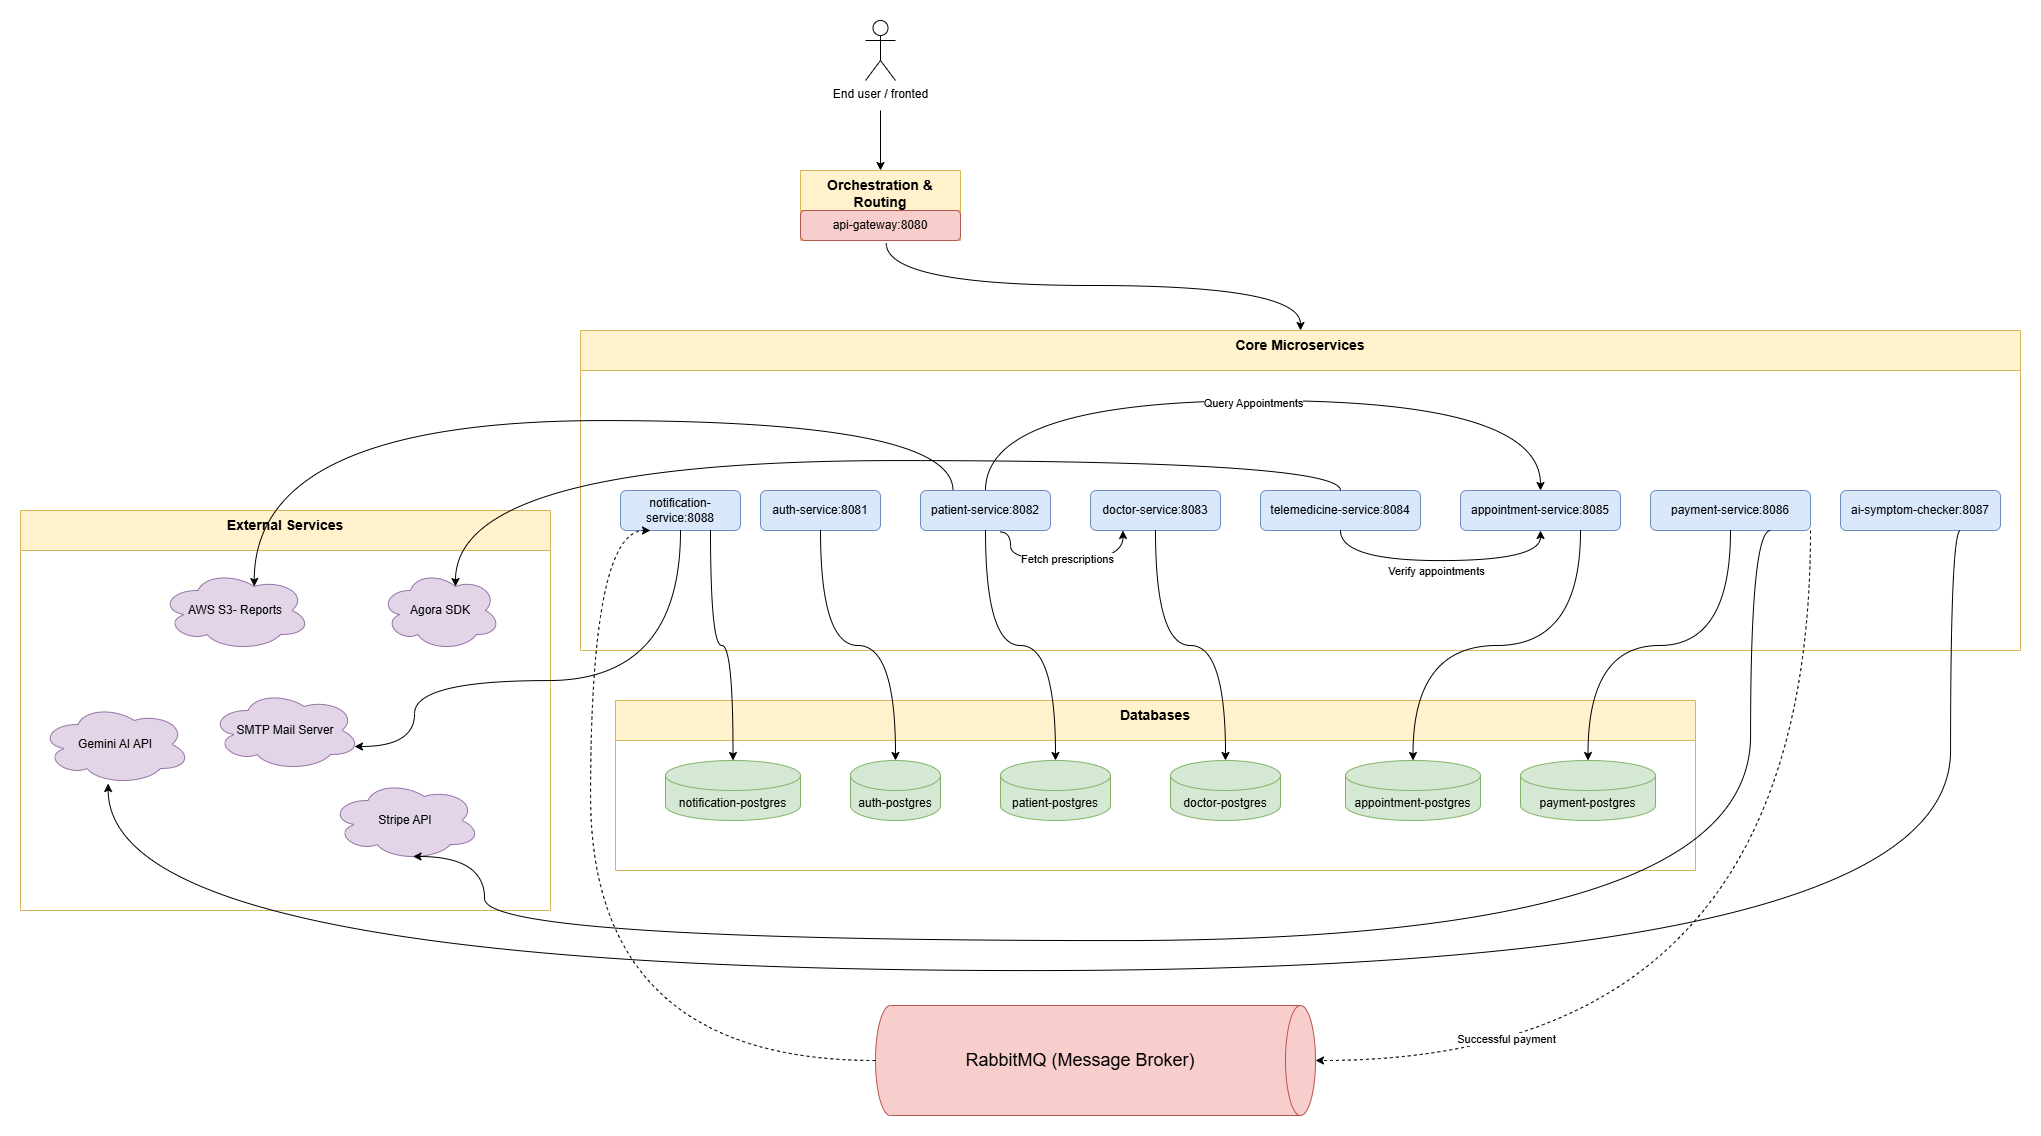

The diagram above was exported from draw.io. Its source (the exported page's mxGraphModel, read from the mxfile embedded in the PNG):
<mxGraphModel dx="3199" dy="1263" grid="1" gridSize="10" guides="1" tooltips="1" connect="1" arrows="1" fold="1" page="1" pageScale="1" pageWidth="827" pageHeight="1169" math="0" shadow="0">
  <root>
    <mxCell id="0" />
    <mxCell id="1" parent="0" />
    <mxCell id="5JMABwAmGAdSAX24Iq4R-2" parent="1" style="shape=umlActor;verticalLabelPosition=bottom;verticalAlign=top;html=1;outlineConnect=0;" value="End user / fronted" vertex="1">
      <mxGeometry height="60" width="30" x="625" y="1030" as="geometry" />
    </mxCell>
    <mxCell id="5JMABwAmGAdSAX24Iq4R-3" parent="1" style="swimlane;fontStyle=0;align=center;verticalAlign=top;childLayout=stackLayout;horizontal=1;startSize=40;horizontalStack=0;resizeParent=1;resizeParentMax=0;resizeLast=0;collapsible=0;marginBottom=0;html=1;whiteSpace=wrap;fillColor=#fff2cc;strokeColor=#d6b656;" value="&lt;b&gt;&lt;font style=&quot;font-size: 14px;&quot;&gt;Orchestration &amp;amp; Routing&lt;/font&gt;&lt;/b&gt;" vertex="1">
      <mxGeometry height="70" width="160" x="560" y="1180" as="geometry" />
    </mxCell>
    <mxCell id="5JMABwAmGAdSAX24Iq4R-4" parent="5JMABwAmGAdSAX24Iq4R-3" style="rounded=1;whiteSpace=wrap;html=1;fillColor=#f8cecc;strokeColor=#b85450;" value="api-gateway:8080" vertex="1">
      <mxGeometry height="30" width="160" y="40" as="geometry" />
    </mxCell>
    <mxCell id="5JMABwAmGAdSAX24Iq4R-5" parent="1" style="swimlane;fontStyle=0;align=center;verticalAlign=top;childLayout=stackLayout;horizontal=1;startSize=40;horizontalStack=0;resizeParent=1;resizeParentMax=0;resizeLast=0;collapsible=0;marginBottom=0;html=1;whiteSpace=wrap;fillColor=#fff2cc;strokeColor=#d6b656;movable=1;resizable=1;rotatable=1;deletable=1;editable=1;locked=0;connectable=1;" value="&lt;b&gt;&lt;font style=&quot;font-size: 14px;&quot;&gt;Core Microservices&lt;/font&gt;&lt;/b&gt;" vertex="1">
      <mxGeometry height="320" width="1440" x="340" y="1340" as="geometry" />
    </mxCell>
    <mxCell id="5JMABwAmGAdSAX24Iq4R-6" parent="1" style="rounded=1;whiteSpace=wrap;html=1;fillColor=#dae8fc;strokeColor=#6c8ebf;" value="auth-service:8081" vertex="1">
      <mxGeometry height="40" width="120" x="520" y="1500" as="geometry" />
    </mxCell>
    <mxCell id="5JMABwAmGAdSAX24Iq4R-7" parent="1" style="rounded=1;whiteSpace=wrap;html=1;fillColor=#dae8fc;strokeColor=#6c8ebf;" value="patient-service:8082" vertex="1">
      <mxGeometry height="40" width="130" x="680" y="1500" as="geometry" />
    </mxCell>
    <mxCell id="5JMABwAmGAdSAX24Iq4R-8" parent="1" style="rounded=1;whiteSpace=wrap;html=1;fillColor=#dae8fc;strokeColor=#6c8ebf;" value="doctor-service:8083" vertex="1">
      <mxGeometry height="40" width="130" x="850" y="1500" as="geometry" />
    </mxCell>
    <mxCell id="5JMABwAmGAdSAX24Iq4R-9" parent="1" style="rounded=1;whiteSpace=wrap;html=1;fillColor=#dae8fc;strokeColor=#6c8ebf;" value="telemedicine-service:8084" vertex="1">
      <mxGeometry height="40" width="160" x="1020" y="1500" as="geometry" />
    </mxCell>
    <mxCell id="5JMABwAmGAdSAX24Iq4R-10" parent="1" style="rounded=1;whiteSpace=wrap;html=1;fillColor=#dae8fc;strokeColor=#6c8ebf;" value="appointment-service:8085" vertex="1">
      <mxGeometry height="40" width="160" x="1220" y="1500" as="geometry" />
    </mxCell>
    <mxCell id="5JMABwAmGAdSAX24Iq4R-11" parent="1" style="rounded=1;whiteSpace=wrap;html=1;fillColor=#dae8fc;strokeColor=#6c8ebf;" value="payment-service:8086" vertex="1">
      <mxGeometry height="40" width="160" x="1410" y="1500" as="geometry" />
    </mxCell>
    <mxCell id="5JMABwAmGAdSAX24Iq4R-12" parent="1" style="rounded=1;whiteSpace=wrap;html=1;fillColor=#dae8fc;strokeColor=#6c8ebf;" value="ai-symptom-checker:8087" vertex="1">
      <mxGeometry height="40" width="160" x="1600" y="1500" as="geometry" />
    </mxCell>
    <mxCell id="5JMABwAmGAdSAX24Iq4R-13" parent="1" style="swimlane;fontStyle=0;align=center;verticalAlign=top;childLayout=stackLayout;horizontal=1;startSize=40;horizontalStack=0;resizeParent=1;resizeParentMax=0;resizeLast=0;collapsible=0;marginBottom=0;html=1;whiteSpace=wrap;fillColor=#fff2cc;strokeColor=#d6b656;movable=1;resizable=1;rotatable=1;deletable=1;editable=1;locked=0;connectable=1;" value="&lt;b&gt;&lt;font style=&quot;font-size: 14px;&quot;&gt;Databases&lt;/font&gt;&lt;/b&gt;" vertex="1">
      <mxGeometry height="170" width="1080" x="375" y="1710" as="geometry" />
    </mxCell>
    <mxCell id="5JMABwAmGAdSAX24Iq4R-14" parent="1" style="shape=cylinder3;whiteSpace=wrap;html=1;boundedLbl=1;backgroundOutline=1;size=15;fillColor=#d5e8d4;strokeColor=#82b366;" value="auth-postgres" vertex="1">
      <mxGeometry height="60" width="90" x="610" y="1770" as="geometry" />
    </mxCell>
    <mxCell id="5JMABwAmGAdSAX24Iq4R-15" parent="1" style="shape=cylinder3;whiteSpace=wrap;html=1;boundedLbl=1;backgroundOutline=1;size=15;fillColor=#d5e8d4;strokeColor=#82b366;" value="patient-postgres" vertex="1">
      <mxGeometry height="60" width="110" x="760" y="1770" as="geometry" />
    </mxCell>
    <mxCell id="5JMABwAmGAdSAX24Iq4R-16" parent="1" style="shape=cylinder3;whiteSpace=wrap;html=1;boundedLbl=1;backgroundOutline=1;size=15;fillColor=#d5e8d4;strokeColor=#82b366;" value="doctor-postgres" vertex="1">
      <mxGeometry height="60" width="110" x="930" y="1770" as="geometry" />
    </mxCell>
    <mxCell id="5JMABwAmGAdSAX24Iq4R-17" parent="1" style="shape=cylinder3;whiteSpace=wrap;html=1;boundedLbl=1;backgroundOutline=1;size=15;fillColor=#d5e8d4;strokeColor=#82b366;" value="appointment-postgres" vertex="1">
      <mxGeometry height="60" width="135" x="1105" y="1770" as="geometry" />
    </mxCell>
    <mxCell id="5JMABwAmGAdSAX24Iq4R-18" parent="1" style="shape=cylinder3;whiteSpace=wrap;html=1;boundedLbl=1;backgroundOutline=1;size=15;fillColor=#d5e8d4;strokeColor=#82b366;" value="payment-postgres" vertex="1">
      <mxGeometry height="60" width="135" x="1280" y="1770" as="geometry" />
    </mxCell>
    <mxCell id="5JMABwAmGAdSAX24Iq4R-19" parent="1" style="shape=cylinder3;whiteSpace=wrap;html=1;boundedLbl=1;backgroundOutline=1;size=15;fillColor=#d5e8d4;strokeColor=#82b366;" value="notification-postgres" vertex="1">
      <mxGeometry height="60" width="135" x="425" y="1770" as="geometry" />
    </mxCell>
    <mxCell id="5JMABwAmGAdSAX24Iq4R-20" parent="1" style="swimlane;fontStyle=0;align=center;verticalAlign=top;childLayout=stackLayout;horizontal=1;startSize=40;horizontalStack=0;resizeParent=1;resizeParentMax=0;resizeLast=0;collapsible=0;marginBottom=0;html=1;whiteSpace=wrap;fillColor=#fff2cc;strokeColor=#d6b656;movable=1;resizable=1;rotatable=1;deletable=1;editable=1;locked=0;connectable=1;" value="&lt;b&gt;&lt;font style=&quot;font-size: 14px;&quot;&gt;External Services&lt;/font&gt;&lt;/b&gt;" vertex="1">
      <mxGeometry height="400" width="530" x="-220" y="1520" as="geometry" />
    </mxCell>
    <mxCell id="5JMABwAmGAdSAX24Iq4R-21" parent="1" style="ellipse;shape=cloud;whiteSpace=wrap;html=1;fillColor=#e1d5e7;strokeColor=#9673a6;" value="Agora SDK" vertex="1">
      <mxGeometry height="80" width="120" x="140" y="1580" as="geometry" />
    </mxCell>
    <mxCell id="5JMABwAmGAdSAX24Iq4R-22" parent="1" style="ellipse;shape=cloud;whiteSpace=wrap;html=1;fillColor=#e1d5e7;strokeColor=#9673a6;" value="AWS S3- Reports" vertex="1">
      <mxGeometry height="80" width="150" x="-80" y="1580" as="geometry" />
    </mxCell>
    <mxCell id="5JMABwAmGAdSAX24Iq4R-23" parent="1" style="ellipse;shape=cloud;whiteSpace=wrap;html=1;fillColor=#e1d5e7;strokeColor=#9673a6;" value="Stripe API" vertex="1">
      <mxGeometry height="80" width="150" x="90" y="1790" as="geometry" />
    </mxCell>
    <mxCell id="5JMABwAmGAdSAX24Iq4R-24" parent="1" style="ellipse;shape=cloud;whiteSpace=wrap;html=1;fillColor=#e1d5e7;strokeColor=#9673a6;" value="Gemini AI API" vertex="1">
      <mxGeometry height="80" width="150" x="-200" y="1714" as="geometry" />
    </mxCell>
    <mxCell id="5JMABwAmGAdSAX24Iq4R-25" parent="1" style="ellipse;shape=cloud;whiteSpace=wrap;html=1;fillColor=#e1d5e7;strokeColor=#9673a6;" value="SMTP Mail Server" vertex="1">
      <mxGeometry height="80" width="150" x="-30" y="1700" as="geometry" />
    </mxCell>
    <mxCell id="5JMABwAmGAdSAX24Iq4R-26" edge="1" parent="1" source="5JMABwAmGAdSAX24Iq4R-6" style="endArrow=classic;html=1;rounded=0;exitX=0.5;exitY=1;exitDx=0;exitDy=0;entryX=0.5;entryY=0;entryDx=0;entryDy=0;entryPerimeter=0;edgeStyle=orthogonalEdgeStyle;curved=1;" target="5JMABwAmGAdSAX24Iq4R-14" value="">
      <mxGeometry height="50" relative="1" width="50" as="geometry">
        <mxPoint x="910" y="1630" as="sourcePoint" />
        <mxPoint x="960" y="1580" as="targetPoint" />
      </mxGeometry>
    </mxCell>
    <mxCell id="5JMABwAmGAdSAX24Iq4R-27" edge="1" parent="1" source="5JMABwAmGAdSAX24Iq4R-7" style="endArrow=classic;html=1;rounded=0;exitX=0.5;exitY=1;exitDx=0;exitDy=0;entryX=0.5;entryY=0;entryDx=0;entryDy=0;entryPerimeter=0;edgeStyle=orthogonalEdgeStyle;curved=1;" target="5JMABwAmGAdSAX24Iq4R-15" value="">
      <mxGeometry height="50" relative="1" width="50" as="geometry">
        <mxPoint x="590" y="1550" as="sourcePoint" />
        <mxPoint x="665" y="1780" as="targetPoint" />
      </mxGeometry>
    </mxCell>
    <mxCell id="5JMABwAmGAdSAX24Iq4R-28" edge="1" parent="1" source="5JMABwAmGAdSAX24Iq4R-8" style="endArrow=classic;html=1;rounded=0;exitX=0.5;exitY=1;exitDx=0;exitDy=0;edgeStyle=orthogonalEdgeStyle;curved=1;" target="5JMABwAmGAdSAX24Iq4R-16" value="">
      <mxGeometry height="50" relative="1" width="50" as="geometry">
        <mxPoint x="755" y="1550" as="sourcePoint" />
        <mxPoint x="825" y="1780" as="targetPoint" />
      </mxGeometry>
    </mxCell>
    <mxCell id="5JMABwAmGAdSAX24Iq4R-29" edge="1" parent="1" source="5JMABwAmGAdSAX24Iq4R-9" style="endArrow=classic;html=1;rounded=0;exitX=0.5;exitY=1;exitDx=0;exitDy=0;edgeStyle=orthogonalEdgeStyle;curved=1;entryX=0.5;entryY=1;entryDx=0;entryDy=0;" target="5JMABwAmGAdSAX24Iq4R-10" value="">
      <mxGeometry height="50" relative="1" width="50" as="geometry">
        <Array as="points">
          <mxPoint x="1100" y="1570" />
          <mxPoint x="1300" y="1570" />
        </Array>
        <mxPoint x="925" y="1550" as="sourcePoint" />
        <mxPoint x="995" y="1780" as="targetPoint" />
      </mxGeometry>
    </mxCell>
    <mxCell id="5JMABwAmGAdSAX24Iq4R-30" connectable="0" parent="5JMABwAmGAdSAX24Iq4R-29" style="edgeLabel;html=1;align=center;verticalAlign=middle;resizable=0;points=[];" value="Verify appointments" vertex="1">
      <mxGeometry relative="1" x="-0.284" as="geometry">
        <mxPoint x="31" y="10" as="offset" />
      </mxGeometry>
    </mxCell>
    <mxCell id="5JMABwAmGAdSAX24Iq4R-31" edge="1" parent="1" source="5JMABwAmGAdSAX24Iq4R-9" style="endArrow=classic;html=1;rounded=0;exitX=0.5;exitY=0;exitDx=0;exitDy=0;edgeStyle=orthogonalEdgeStyle;curved=1;entryX=0.625;entryY=0.2;entryDx=0;entryDy=0;entryPerimeter=0;" target="5JMABwAmGAdSAX24Iq4R-21" value="">
      <mxGeometry height="50" relative="1" width="50" as="geometry">
        <Array as="points">
          <mxPoint x="1100" y="1470" />
          <mxPoint x="215" y="1470" />
        </Array>
        <mxPoint x="925" y="1550" as="sourcePoint" />
        <mxPoint x="995" y="1780" as="targetPoint" />
      </mxGeometry>
    </mxCell>
    <mxCell id="5JMABwAmGAdSAX24Iq4R-32" edge="1" parent="1" source="5JMABwAmGAdSAX24Iq4R-10" style="endArrow=classic;html=1;rounded=0;exitX=0.75;exitY=1;exitDx=0;exitDy=0;edgeStyle=orthogonalEdgeStyle;curved=1;entryX=0.5;entryY=0;entryDx=0;entryDy=0;entryPerimeter=0;" target="5JMABwAmGAdSAX24Iq4R-17" value="">
      <mxGeometry height="50" relative="1" width="50" as="geometry">
        <mxPoint x="925" y="1550" as="sourcePoint" />
        <mxPoint x="995" y="1780" as="targetPoint" />
      </mxGeometry>
    </mxCell>
    <mxCell id="5JMABwAmGAdSAX24Iq4R-33" edge="1" parent="1" source="5JMABwAmGAdSAX24Iq4R-11" style="endArrow=classic;html=1;rounded=0;exitX=0.5;exitY=1;exitDx=0;exitDy=0;edgeStyle=orthogonalEdgeStyle;curved=1;entryX=0.5;entryY=0;entryDx=0;entryDy=0;entryPerimeter=0;" target="5JMABwAmGAdSAX24Iq4R-18" value="">
      <mxGeometry height="50" relative="1" width="50" as="geometry">
        <mxPoint x="1350" y="1550" as="sourcePoint" />
        <mxPoint x="1183" y="1780" as="targetPoint" />
      </mxGeometry>
    </mxCell>
    <mxCell id="5JMABwAmGAdSAX24Iq4R-34" edge="1" parent="1" source="5JMABwAmGAdSAX24Iq4R-12" style="endArrow=classic;html=1;rounded=0;exitX=0.75;exitY=1;exitDx=0;exitDy=0;edgeStyle=orthogonalEdgeStyle;curved=1;entryX=0.451;entryY=0.988;entryDx=0;entryDy=0;entryPerimeter=0;" target="5JMABwAmGAdSAX24Iq4R-24" value="">
      <mxGeometry height="50" relative="1" width="50" as="geometry">
        <Array as="points">
          <mxPoint x="1710" y="1540" />
          <mxPoint x="1710" y="1980" />
          <mxPoint x="-132" y="1980" />
        </Array>
        <mxPoint x="1500" y="1550" as="sourcePoint" />
        <mxPoint x="1358" y="1780" as="targetPoint" />
      </mxGeometry>
    </mxCell>
    <mxCell id="5JMABwAmGAdSAX24Iq4R-35" parent="1" style="rounded=1;whiteSpace=wrap;html=1;fillColor=#dae8fc;strokeColor=#6c8ebf;" value="notification-service:8088" vertex="1">
      <mxGeometry height="40" width="120" x="380" y="1500" as="geometry" />
    </mxCell>
    <mxCell id="5JMABwAmGAdSAX24Iq4R-36" edge="1" parent="1" source="5JMABwAmGAdSAX24Iq4R-35" style="endArrow=classic;html=1;rounded=0;exitX=0.5;exitY=1;exitDx=0;exitDy=0;entryX=0.96;entryY=0.7;entryDx=0;entryDy=0;entryPerimeter=0;edgeStyle=orthogonalEdgeStyle;curved=1;" target="5JMABwAmGAdSAX24Iq4R-25" value="">
      <mxGeometry height="50" relative="1" width="50" as="geometry">
        <Array as="points">
          <mxPoint x="440" y="1690" />
          <mxPoint x="174" y="1690" />
        </Array>
        <mxPoint x="590" y="1550" as="sourcePoint" />
        <mxPoint x="665" y="1780" as="targetPoint" />
      </mxGeometry>
    </mxCell>
    <mxCell id="5JMABwAmGAdSAX24Iq4R-37" edge="1" parent="1" source="5JMABwAmGAdSAX24Iq4R-35" style="endArrow=classic;html=1;rounded=0;exitX=0.75;exitY=1;exitDx=0;exitDy=0;entryX=0.5;entryY=0;entryDx=0;entryDy=0;entryPerimeter=0;edgeStyle=orthogonalEdgeStyle;curved=1;" target="5JMABwAmGAdSAX24Iq4R-19" value="">
      <mxGeometry height="50" relative="1" width="50" as="geometry">
        <mxPoint x="590" y="1550" as="sourcePoint" />
        <mxPoint x="665" y="1780" as="targetPoint" />
      </mxGeometry>
    </mxCell>
    <mxCell id="5JMABwAmGAdSAX24Iq4R-38" edge="1" parent="1" source="5JMABwAmGAdSAX24Iq4R-7" style="endArrow=classic;html=1;rounded=0;exitX=0.5;exitY=0;exitDx=0;exitDy=0;entryX=0.5;entryY=0;entryDx=0;entryDy=0;edgeStyle=orthogonalEdgeStyle;curved=1;" target="5JMABwAmGAdSAX24Iq4R-10" value="">
      <mxGeometry height="50" relative="1" width="50" as="geometry">
        <Array as="points">
          <mxPoint x="745" y="1410" />
          <mxPoint x="1300" y="1410" />
        </Array>
        <mxPoint x="755" y="1550" as="sourcePoint" />
        <mxPoint x="825" y="1780" as="targetPoint" />
      </mxGeometry>
    </mxCell>
    <mxCell id="5JMABwAmGAdSAX24Iq4R-39" connectable="0" parent="5JMABwAmGAdSAX24Iq4R-38" style="edgeLabel;html=1;align=center;verticalAlign=middle;resizable=0;points=[];" value="Query Appointments" vertex="1">
      <mxGeometry relative="1" x="-0.0296" y="-2" as="geometry">
        <mxPoint as="offset" />
      </mxGeometry>
    </mxCell>
    <mxCell id="5JMABwAmGAdSAX24Iq4R-40" edge="1" parent="1" source="5JMABwAmGAdSAX24Iq4R-7" style="endArrow=classic;html=1;rounded=0;exitX=0.25;exitY=0;exitDx=0;exitDy=0;entryX=0.625;entryY=0.2;entryDx=0;entryDy=0;entryPerimeter=0;edgeStyle=orthogonalEdgeStyle;curved=1;" target="5JMABwAmGAdSAX24Iq4R-22" value="">
      <mxGeometry height="50" relative="1" width="50" as="geometry">
        <Array as="points">
          <mxPoint x="713" y="1430" />
          <mxPoint x="14" y="1430" />
        </Array>
        <mxPoint x="755" y="1550" as="sourcePoint" />
        <mxPoint x="825" y="1780" as="targetPoint" />
      </mxGeometry>
    </mxCell>
    <mxCell id="5JMABwAmGAdSAX24Iq4R-41" edge="1" parent="1" source="5JMABwAmGAdSAX24Iq4R-11" style="endArrow=classic;html=1;rounded=0;exitX=0.75;exitY=1;exitDx=0;exitDy=0;edgeStyle=orthogonalEdgeStyle;curved=1;entryX=0.55;entryY=0.95;entryDx=0;entryDy=0;entryPerimeter=0;" target="5JMABwAmGAdSAX24Iq4R-23" value="">
      <mxGeometry height="50" relative="1" width="50" as="geometry">
        <Array as="points">
          <mxPoint x="1510" y="1540" />
          <mxPoint x="1510" y="1950" />
          <mxPoint x="244" y="1950" />
          <mxPoint x="244" y="1866" />
        </Array>
        <mxPoint x="1500" y="1550" as="sourcePoint" />
        <mxPoint x="250" y="1880" as="targetPoint" />
      </mxGeometry>
    </mxCell>
    <mxCell id="5JMABwAmGAdSAX24Iq4R-42" edge="1" parent="1" source="5JMABwAmGAdSAX24Iq4R-7" style="endArrow=classic;html=1;rounded=0;exitX=0.612;exitY=1.038;exitDx=0;exitDy=0;entryX=0.25;entryY=1;entryDx=0;entryDy=0;edgeStyle=orthogonalEdgeStyle;curved=1;exitPerimeter=0;" target="5JMABwAmGAdSAX24Iq4R-8" value="">
      <mxGeometry height="50" relative="1" width="50" as="geometry">
        <Array as="points">
          <mxPoint x="770" y="1542" />
          <mxPoint x="770" y="1570" />
          <mxPoint x="883" y="1570" />
        </Array>
        <mxPoint x="755" y="1550" as="sourcePoint" />
        <mxPoint x="825" y="1780" as="targetPoint" />
      </mxGeometry>
    </mxCell>
    <mxCell id="5JMABwAmGAdSAX24Iq4R-43" connectable="0" parent="5JMABwAmGAdSAX24Iq4R-42" style="edgeLabel;html=1;align=center;verticalAlign=middle;resizable=0;points=[];" value="Fetch prescriptions" vertex="1">
      <mxGeometry relative="1" x="-0.1133" y="3" as="geometry">
        <mxPoint x="15" y="1" as="offset" />
      </mxGeometry>
    </mxCell>
    <mxCell id="mRUkdrHlXeDp6YG8BEVT-3" edge="1" parent="1" source="5JMABwAmGAdSAX24Iq4R-4" style="endArrow=classic;html=1;rounded=0;exitX=0.536;exitY=1.091;exitDx=0;exitDy=0;entryX=0.5;entryY=0;entryDx=0;entryDy=0;edgeStyle=orthogonalEdgeStyle;curved=1;exitPerimeter=0;" target="5JMABwAmGAdSAX24Iq4R-5" value="">
      <mxGeometry height="50" relative="1" width="50" as="geometry">
        <mxPoint x="590" y="1550" as="sourcePoint" />
        <mxPoint x="665" y="1780" as="targetPoint" />
      </mxGeometry>
    </mxCell>
    <mxCell id="mRUkdrHlXeDp6YG8BEVT-4" edge="1" parent="1" style="endArrow=classic;html=1;rounded=0;entryX=0.5;entryY=0;entryDx=0;entryDy=0;edgeStyle=orthogonalEdgeStyle;curved=1;" target="5JMABwAmGAdSAX24Iq4R-3" value="">
      <mxGeometry height="50" relative="1" width="50" as="geometry">
        <mxPoint x="640" y="1120" as="sourcePoint" />
        <mxPoint x="1070" y="1350" as="targetPoint" />
      </mxGeometry>
    </mxCell>
    <mxCell id="mRUkdrHlXeDp6YG8BEVT-6" parent="1" style="shape=cylinder3;whiteSpace=wrap;html=1;boundedLbl=1;backgroundOutline=1;size=15;rotation=90;fillColor=#f8cecc;strokeColor=#b85450;" value="" vertex="1">
      <mxGeometry height="440" width="110" x="800" y="1850" as="geometry" />
    </mxCell>
    <mxCell id="mRUkdrHlXeDp6YG8BEVT-7" parent="1" style="text;html=1;whiteSpace=wrap;strokeColor=none;fillColor=none;align=center;verticalAlign=middle;rounded=0;fontSize=18;" value="RabbitMQ (Message Broker)" vertex="1">
      <mxGeometry height="50" width="240" x="720" y="2045" as="geometry" />
    </mxCell>
    <mxCell id="mRUkdrHlXeDp6YG8BEVT-8" edge="1" parent="1" source="5JMABwAmGAdSAX24Iq4R-11" style="endArrow=classic;html=1;rounded=0;exitX=1;exitY=1;exitDx=0;exitDy=0;edgeStyle=orthogonalEdgeStyle;curved=1;entryX=0.5;entryY=0;entryDx=0;entryDy=0;entryPerimeter=0;dashed=1;" target="mRUkdrHlXeDp6YG8BEVT-6" value="">
      <mxGeometry height="50" relative="1" width="50" as="geometry">
        <mxPoint x="1500" y="1550" as="sourcePoint" />
        <mxPoint x="1358" y="1780" as="targetPoint" />
      </mxGeometry>
    </mxCell>
    <mxCell id="mRUkdrHlXeDp6YG8BEVT-9" connectable="0" parent="mRUkdrHlXeDp6YG8BEVT-8" style="edgeLabel;html=1;align=center;verticalAlign=middle;resizable=0;points=[];" value="Successful payment" vertex="1">
      <mxGeometry relative="1" x="0.6304" y="-22" as="geometry">
        <mxPoint as="offset" />
      </mxGeometry>
    </mxCell>
    <mxCell id="mRUkdrHlXeDp6YG8BEVT-10" edge="1" parent="1" source="mRUkdrHlXeDp6YG8BEVT-6" style="endArrow=classic;html=1;rounded=0;edgeStyle=orthogonalEdgeStyle;curved=1;entryX=0.25;entryY=1;entryDx=0;entryDy=0;exitX=0.5;exitY=1;exitDx=0;exitDy=0;exitPerimeter=0;dashed=1;" target="5JMABwAmGAdSAX24Iq4R-35" value="">
      <mxGeometry height="50" relative="1" width="50" as="geometry">
        <Array as="points">
          <mxPoint x="350" y="2070" />
          <mxPoint x="350" y="1540" />
        </Array>
        <mxPoint x="575" y="2140" as="sourcePoint" />
        <mxPoint x="320" y="1610" as="targetPoint" />
      </mxGeometry>
    </mxCell>
  </root>
</mxGraphModel>